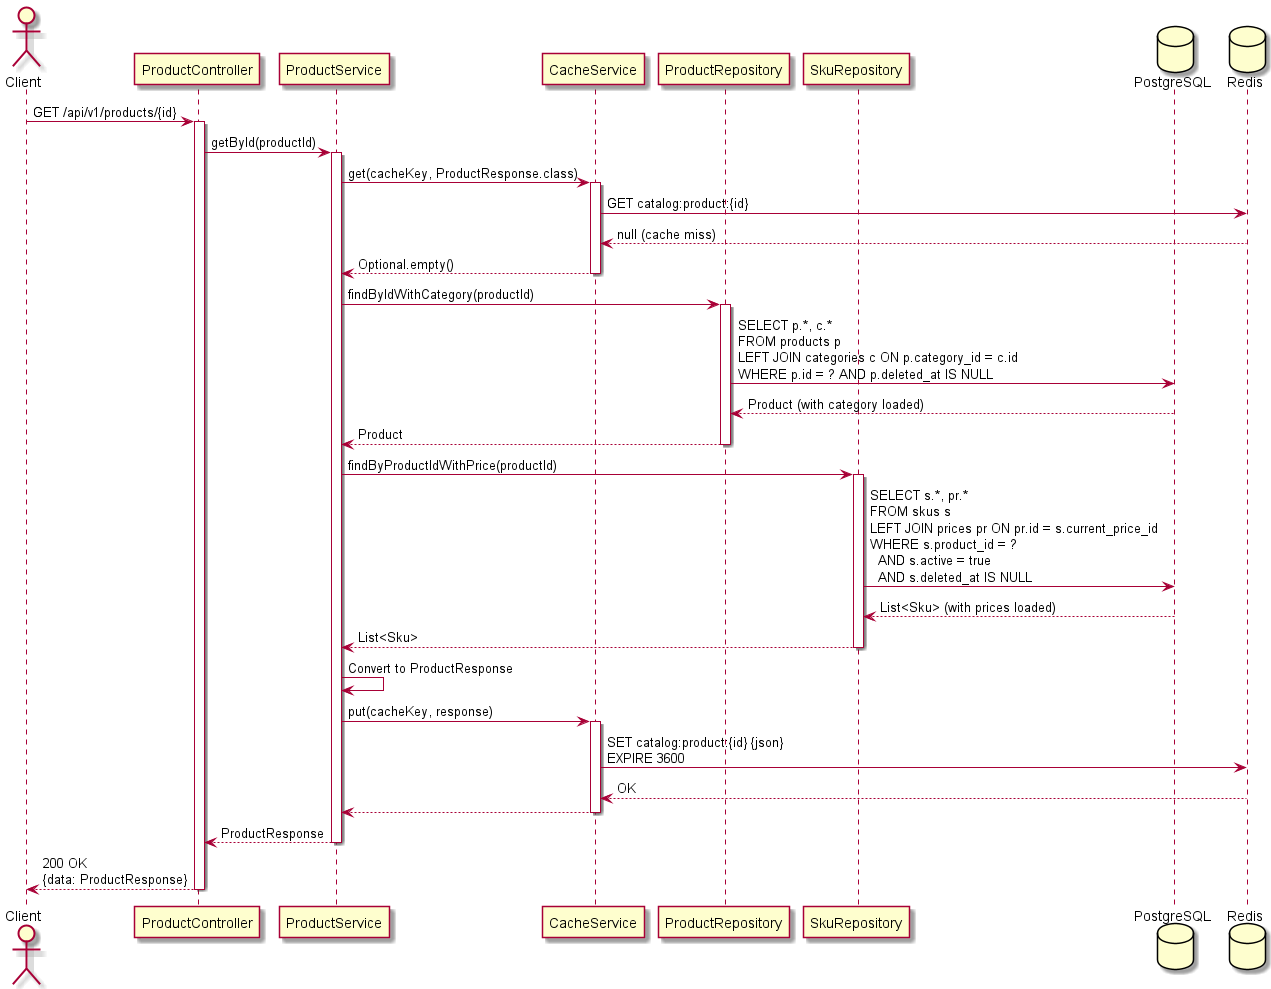

The diagram above was rendered by PlantUML. Its source (embedded in the PNG):
@startuml CATALOG_PRODUCT_DETAILS_HAPPY
actor Client
participant "ProductController" as PC
participant "ProductService" as PS
participant "CacheService" as CS
participant "ProductRepository" as PR
participant "SkuRepository" as SR
database PostgreSQL as DB
database Redis as REDIS

Client -> PC: GET /api/v1/products/{id}
activate PC

PC -> PS: getById(productId)
activate PS

PS -> CS: get(cacheKey, ProductResponse.class)
activate CS
CS -> REDIS: GET catalog:product:{id}
REDIS --> CS: null (cache miss)
CS --> PS: Optional.empty()
deactivate CS

PS -> PR: findByIdWithCategory(productId)
activate PR
PR -> DB: SELECT p.*, c.*\nFROM products p\nLEFT JOIN categories c ON p.category_id = c.id\nWHERE p.id = ? AND p.deleted_at IS NULL
DB --> PR: Product (with category loaded)
PR --> PS: Product
deactivate PR

PS -> SR: findByProductIdWithPrice(productId)
activate SR
SR -> DB: SELECT s.*, pr.*\nFROM skus s\nLEFT JOIN prices pr ON pr.id = s.current_price_id\nWHERE s.product_id = ?\n  AND s.active = true\n  AND s.deleted_at IS NULL
DB --> SR: List<Sku> (with prices loaded)
SR --> PS: List<Sku>
deactivate SR

PS -> PS: Convert to ProductResponse
PS -> CS: put(cacheKey, response)
activate CS
CS -> REDIS: SET catalog:product:{id} {json}\nEXPIRE 3600
REDIS --> CS: OK
CS --> PS
deactivate CS

PS --> PC: ProductResponse
deactivate PS

PC --> Client: 200 OK\n{data: ProductResponse}
deactivate PC
@enduml